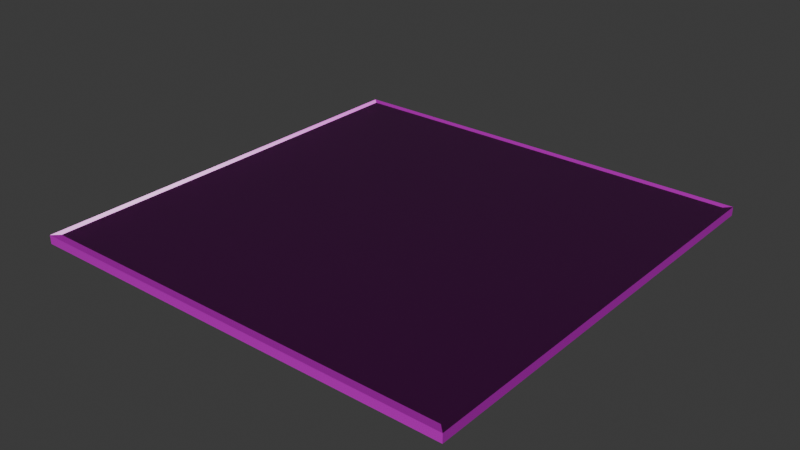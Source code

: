# Source: floor_tile.blend  (saved by Blender 4.0.36; exported with 4.5.12 LTS)
import bpy
from mathutils import Matrix  # noqa: F401  (used for matrix-valued properties, if any)

bpy.ops.wm.read_factory_settings(use_empty=True)
scene = bpy.context.scene
scene.name = 'Scene'

# ---- collections
col_collection = bpy.data.collections.new('Collection'); scene.collection.children.link(col_collection)

# ---- images (referenced by path relative to the original .blend; pixels are not part of the script)
import os
ASSET_DIR = os.environ.get("B2B_ASSET_DIR", "")  # directory of the original .blend (textures are referenced by path, not embedded)
HERE = os.path.dirname(os.path.abspath(__file__))  # packed textures are extracted next to this script under _unpacked/

def load_image(name, relpath, width, height, colorspace="sRGB"):
    """Load a texture the original file referenced (path relative to the .blend, or extracted next to this script)."""
    p = next((c for c in (os.path.join(HERE, relpath), os.path.join(ASSET_DIR, relpath)) if relpath and os.path.exists(c)), "")
    if p:
        img = bpy.data.images.load(p, check_existing=True)
        img.name = name
    else:  # same state as the original file: an image datablock whose file is absent (Cycles renders it pink)
        img = bpy.data.images.new(name, width, height)
        img.source = "FILE"
        img.filepath = "//" + (relpath or name)
    img.colorspace_settings.name = colorspace
    return img
img_brickcolor_jpg = load_image('BrickColor.jpg', 'BrickColor.jpg', 1024, 1024, 'sRGB')
img_brickroughness_jpg = load_image('BrickRoughness.jpg', 'BrickRoughness.jpg', 1024, 1024, 'Non-Color')
img_bricknormal_jpg = load_image('BrickNormal.jpg', 'BrickNormal.jpg', 1024, 1024, 'Non-Color')

# ---- materials (node trees are filled in below, after node groups)
mat_material = bpy.data.materials.new('Material')
mat_material.alpha_threshold = 0.0
mat_material.roughness = 0.5
mat_material.line_color = (0.0, 0.0, 0.0, 1.0)

# ---- material node trees
mat_material.use_nodes = True; mat_material.node_tree.nodes.clear()
_N = mat_material.node_tree.nodes; _L = mat_material.node_tree.links
n0 = _N.new('NodeFrame'); n0.name = 'Frame'; n0.location = (-1269, 340)
n0.label = 'Mapping'
n0.width = 398
n1 = _N.new('NodeFrame'); n1.name = 'Frame.001'; n1.location = (-624, 540)
n1.label = 'Textures'
n1.width = 353
n2 = _N.new('ShaderNodeOutputMaterial'); n2.name = 'Material Output'; n2.location = (300, 300)
n3 = _N.new('ShaderNodeTexImage'); n3.name = 'Image Texture'; n3.location = (84, -40)
n3.label = 'Base Color'
n3.image = img_brickcolor_jpg
n4 = _N.new('ShaderNodeTexImage'); n4.name = 'Image Texture.001'; n4.location = (84, -320)
n4.label = 'Roughness'
n4.image = img_brickroughness_jpg
n5 = _N.new('ShaderNodeTexImage'); n5.name = 'Image Texture.002'; n5.location = (84, -600)
n5.label = 'Normal'
n5.image = img_bricknormal_jpg
n6 = _N.new('ShaderNodeNormalMap'); n6.name = 'Normal Map'; n6.location = (-240, -60)
n7 = _N.new('ShaderNodeMapping'); n7.name = 'Mapping'; n7.location = (229, -40)
n8 = _N.new('NodeReroute'); n8.name = 'Reroute'; n8.location = (34, -494)
n8.width = 16
n8.socket_idname = 'NodeSocketVector'
n9 = _N.new('ShaderNodeTexCoord'); n9.name = 'Texture Coordinate'; n9.location = (29, -40)
n10 = _N.new('ShaderNodeBsdfPrincipled'); n10.name = 'Principled BSDF'; n10.location = (10, 300)
n10.inputs[3].default_value = 1.45
n11 = _N.new('ShaderNodeTexImage'); n11.name = 'Image Texture.003'; n11.location = (-64, 601)
n11.image = img_brickcolor_jpg
n3.parent = n1
n4.parent = n1
n5.parent = n1
n7.parent = n0
n8.parent = n1
n9.parent = n0
_L.new(n10.outputs[0], n2.inputs[0])
_L.new(n3.outputs[0], n10.inputs[0])
_L.new(n4.outputs[0], n10.inputs[2])
_L.new(n5.outputs[0], n6.inputs[1])
_L.new(n6.outputs[0], n10.inputs[5])
_L.new(n8.outputs[0], n3.inputs[0])
_L.new(n8.outputs[0], n4.inputs[0])
_L.new(n8.outputs[0], n5.inputs[0])
_L.new(n7.outputs[0], n8.inputs[0])
_L.new(n9.outputs[2], n7.inputs[0])
n2.is_active_output = True

# ---- world
world_world = bpy.data.worlds.new('World'); scene.world = world_world
world_world.use_nodes = True; world_world.node_tree.nodes.clear()
_N = world_world.node_tree.nodes; _L = world_world.node_tree.links
n0 = _N.new('ShaderNodeOutputWorld'); n0.name = 'World Output'; n0.location = (300, 300)
n1 = _N.new('ShaderNodeBackground'); n1.name = 'Background'; n1.location = (10, 300)
n1.inputs[0].default_value = (0.05088, 0.05088, 0.05088, 1.0)
_L.new(n1.outputs[0], n0.inputs[0])
n0.is_active_output = True
world_world.color = (0.05088, 0.05088, 0.05088)
world_world.use_sun_shadow = False
world_world.sun_shadow_jitter_overblur = 0.0

# ---- meshes
me_cube = bpy.data.meshes.new('Cube')
me_cube.from_pydata([(4.837, 4.837, 0.09675), (4.837, 4.837, -0.09675), (4.837, -4.837, 0.09675), (4.837, -4.837, -0.09675), (-4.837, 4.837, 0.09675), (-4.837, 4.837, -0.09675), (-4.837, -4.837, 0.09675), (-4.837, -4.837, -0.09675), (-5.0, 5.0, -0.1), (-5.0, -5.0, -0.1), (5.0, 5.0, -0.1), (5.0, 5.0, 0.1), (-5.0, -5.0, 0.1), (5.0, -5.0, 0.1), (5.0, -5.0, -0.1), (-5.0, 5.0, 0.1)], [], [(0, 4, 6, 2), (0, 2, 13, 11), (6, 4, 15, 12), (5, 1, 3, 7), (5, 7, 9, 8), (3, 1, 10, 14), (14, 13, 12, 9), (9, 12, 15, 8), (10, 11, 13, 14), (8, 15, 11, 10), (1, 5, 8, 10), (4, 0, 11, 15), (7, 3, 14, 9), (2, 6, 12, 13)])
_uv = me_cube.uv_layers.new(name='UVMap')
_uv.uv.foreach_set('vector', [0.6997, 0.006812, 0.9758, 0.006812, 0.9758, 0.3974, 0.6997, 0.3974, 0.6997, 0.006812, 0.6997, 0.3974, 0.6904, 0.4039, 0.6904, 0.0002493, 0.9856, 0.006812, 0.9856, 0.3974, 0.9763, 0.4039, 0.9763, 0.0002493, 0.6904, 0.411, 0.9666, 0.411, 0.9666, 0.8016, 0.6904, 0.8016, 0.9763, 0.8016, 0.9763, 0.411, 0.9856, 0.4044, 0.9856, 0.8081, 0.9666, 0.8016, 0.9666, 0.411, 0.9758, 0.4044, 0.9758, 0.8081, 0.0002493, 0.4039, 0.0002493, 0.0002493, 0.4039, 0.0002493, 0.4039, 0.4039, 0.6899, 0.4039, 0.4044, 0.4039, 0.4044, 0.0002494, 0.6899, 0.0002493, 0.6899, 0.8081, 0.4044, 0.8081, 0.4044, 0.4044, 0.6899, 0.4044, 0.0002493, 0.8081, 0.0002493, 0.4044, 0.4039, 0.4044, 0.4039, 0.8081, 0.9861, 0.3974, 0.9861, 0.006812, 0.9927, 0.0002493, 0.9927, 0.4039, 0.9998, 0.006812, 0.9998, 0.3974, 0.9932, 0.4039, 0.9932, 0.0002494, 0.9932, 0.8016, 0.9932, 0.411, 0.9998, 0.4044, 0.9998, 0.8081, 0.9927, 0.411, 0.9927, 0.8016, 0.9861, 0.8081, 0.9861, 0.4044])
me_cube.materials.append(mat_material)
me_cube.use_mirror_vertex_groups = False
me_cube.update()

# ---- objects
ob_tile = bpy.data.objects.new('Tile', me_cube)

# ---- transforms, parenting, visibility, modifiers, constraints
ob_tile.location = (0.0, 0.0, 0.0)
ob_tile.lock_rotations_4d = False
ob_tile.empty_display_type = 'ARROWS'
ob_tile.lineart.crease_threshold = 0.0

# ---- collection membership
col_collection.objects.link(ob_tile)

# ---- scene / render settings (as saved in the file)
scene.frame_start = 1; scene.frame_end = 250; scene.frame_set(1)
scene.render.engine = 'CYCLES'
scene.cycles.samples = 10
scene.cycles.sampling_pattern = 'TABULATED_SOBOL'
scene.cycles.bake_type = 'NORMAL'
bpy.context.view_layer.update()

# ---- added for rendering (the .blend has no active camera and no usable light): camera, sun
cam_auto = bpy.data.cameras.new('AutoCamera')
cam_auto.lens = 50.0
cam_auto.sensor_width = 36.0
cam_auto.clip_end = 1000.0
ob_auto_camera = bpy.data.objects.new('AutoCamera', cam_auto)
scene.collection.objects.link(ob_auto_camera)
ob_auto_camera.location = (13.086, -15.7032, 10.4688)
ob_auto_camera.rotation_euler = (1.09748, -7.21219e-08, 0.694738)
scene.camera = ob_auto_camera
light_auto_sun = bpy.data.lights.new('AutoSun', 'SUN')
light_auto_sun.energy = 3.0
light_auto_sun.angle = 0.0523599
ob_auto_sun = bpy.data.objects.new('AutoSun', light_auto_sun)
scene.collection.objects.link(ob_auto_sun)
ob_auto_sun.rotation_euler = (0.872665, 0.174533, 0.523599)
bpy.context.view_layer.update()

